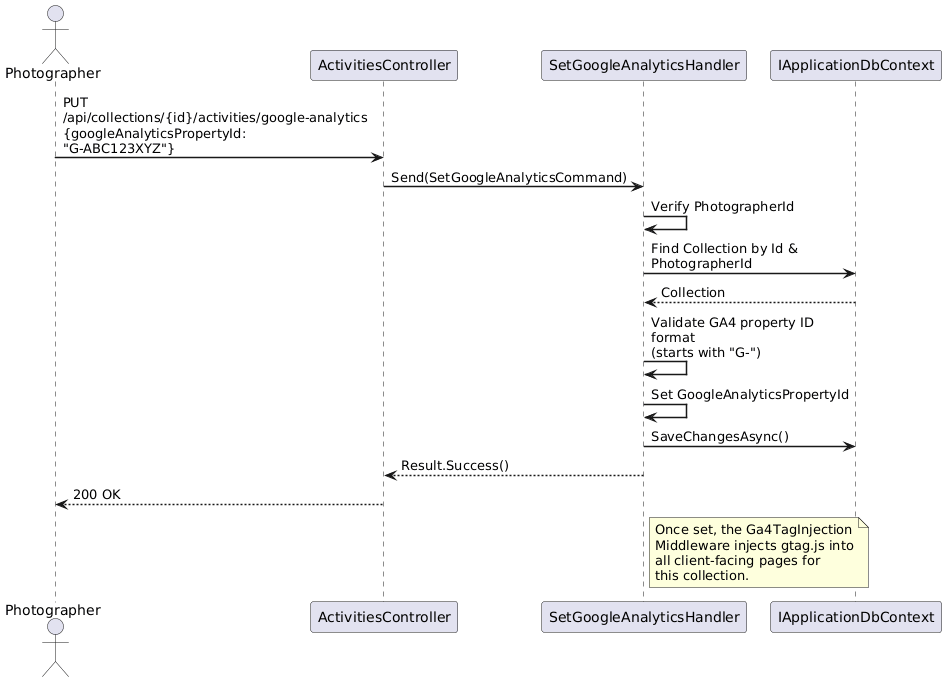

The diagram above was rendered by PlantUML. Its source (embedded in the PNG):
@startuml
skinparam sequenceArrowThickness 1.5
skinparam maxMessageSize 200

actor Photographer
participant "ActivitiesController" as API
participant "SetGoogleAnalyticsHandler" as Handler
participant "IApplicationDbContext" as DB

Photographer -> API : PUT /api/collections/{id}/activities/google-analytics\n{googleAnalyticsPropertyId: "G-ABC123XYZ"}
API -> Handler : Send(SetGoogleAnalyticsCommand)

Handler -> Handler : Verify PhotographerId
Handler -> DB : Find Collection by Id & PhotographerId
DB --> Handler : Collection

Handler -> Handler : Validate GA4 property ID format\n(starts with "G-")

Handler -> Handler : Set GoogleAnalyticsPropertyId
Handler -> DB : SaveChangesAsync()

Handler --> API : Result.Success()
API --> Photographer : 200 OK

note right of Handler
  Once set, the Ga4TagInjection
  Middleware injects gtag.js into
  all client-facing pages for
  this collection.
end note

@enduml